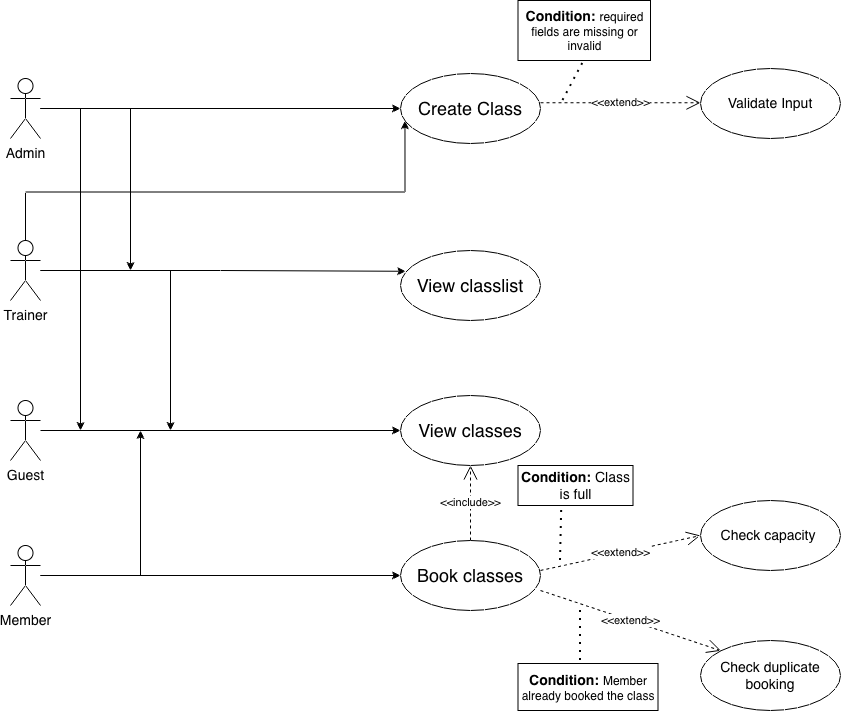

The diagram above was exported from draw.io. Its source (the exported page's mxGraphModel, read from the mxfile embedded in the PNG):
<mxGraphModel dx="1261" dy="859" grid="1" gridSize="10" guides="1" tooltips="1" connect="1" arrows="1" fold="1" page="1" pageScale="1" pageWidth="1169" pageHeight="826" math="0" shadow="0">
  <root>
    <mxCell id="0" />
    <mxCell id="1" parent="0" />
    <mxCell id="T-g1OIO7oW91t_DnzFu4-1" parent="1" style="shape=umlActor;verticalLabelPosition=bottom;verticalAlign=top;html=1;" value="&lt;span style=&quot;font-size: 14px;&quot;&gt;Guest&lt;/span&gt;" vertex="1">
      <mxGeometry height="60" width="30" x="180" y="460" as="geometry" />
    </mxCell>
    <mxCell id="T-g1OIO7oW91t_DnzFu4-50" edge="1" parent="1" source="T-g1OIO7oW91t_DnzFu4-2" style="edgeStyle=orthogonalEdgeStyle;rounded=0;orthogonalLoop=1;jettySize=auto;html=1;">
      <mxGeometry relative="1" as="geometry">
        <mxPoint x="340" y="490" as="targetPoint" />
      </mxGeometry>
    </mxCell>
    <mxCell id="T-g1OIO7oW91t_DnzFu4-2" parent="1" style="shape=umlActor;verticalLabelPosition=bottom;verticalAlign=top;html=1;" value="&lt;font style=&quot;font-size: 14px;&quot;&gt;Trainer&lt;/font&gt;" vertex="1">
      <mxGeometry height="60" width="30" x="180" y="300" as="geometry" />
    </mxCell>
    <mxCell id="T-g1OIO7oW91t_DnzFu4-51" edge="1" parent="1" source="T-g1OIO7oW91t_DnzFu4-3" style="edgeStyle=orthogonalEdgeStyle;rounded=0;orthogonalLoop=1;jettySize=auto;html=1;">
      <mxGeometry relative="1" as="geometry">
        <mxPoint x="250" y="490" as="targetPoint" />
      </mxGeometry>
    </mxCell>
    <mxCell id="T-g1OIO7oW91t_DnzFu4-52" edge="1" parent="1" source="T-g1OIO7oW91t_DnzFu4-3" style="edgeStyle=orthogonalEdgeStyle;rounded=0;orthogonalLoop=1;jettySize=auto;html=1;">
      <mxGeometry relative="1" as="geometry">
        <mxPoint x="300" y="330" as="targetPoint" />
      </mxGeometry>
    </mxCell>
    <mxCell id="T-g1OIO7oW91t_DnzFu4-3" parent="1" style="shape=umlActor;verticalLabelPosition=bottom;verticalAlign=top;html=1;" value="&lt;font style=&quot;font-size: 14px;&quot;&gt;Admin&lt;/font&gt;" vertex="1">
      <mxGeometry height="60" width="30" x="180" y="138" as="geometry" />
    </mxCell>
    <mxCell id="T-g1OIO7oW91t_DnzFu4-48" edge="1" parent="1" source="T-g1OIO7oW91t_DnzFu4-5" style="edgeStyle=orthogonalEdgeStyle;rounded=0;orthogonalLoop=1;jettySize=auto;html=1;">
      <mxGeometry relative="1" as="geometry">
        <mxPoint x="310" y="490" as="targetPoint" />
      </mxGeometry>
    </mxCell>
    <mxCell id="T-g1OIO7oW91t_DnzFu4-67" edge="1" parent="1" source="T-g1OIO7oW91t_DnzFu4-5" style="edgeStyle=orthogonalEdgeStyle;rounded=0;orthogonalLoop=1;jettySize=auto;html=1;" target="T-g1OIO7oW91t_DnzFu4-62">
      <mxGeometry relative="1" as="geometry" />
    </mxCell>
    <mxCell id="T-g1OIO7oW91t_DnzFu4-5" parent="1" style="shape=umlActor;verticalLabelPosition=bottom;verticalAlign=top;html=1;" value="&lt;div&gt;&lt;span style=&quot;font-size: 14px;&quot;&gt;Member&lt;/span&gt;&lt;/div&gt;" vertex="1">
      <mxGeometry height="60" width="30" x="180" y="605" as="geometry" />
    </mxCell>
    <mxCell id="T-g1OIO7oW91t_DnzFu4-57" parent="1" style="ellipse;whiteSpace=wrap;html=1;" value="&lt;font style=&quot;font-size: 18px;&quot;&gt;Create Class&lt;/font&gt;" vertex="1">
      <mxGeometry height="70" width="140" x="570" y="133" as="geometry" />
    </mxCell>
    <mxCell id="T-g1OIO7oW91t_DnzFu4-58" parent="1" style="ellipse;whiteSpace=wrap;html=1;" value="&lt;font style=&quot;font-size: 18px;&quot;&gt;View classlist&lt;/font&gt;" vertex="1">
      <mxGeometry height="70" width="140" x="570" y="310" as="geometry" />
    </mxCell>
    <mxCell id="T-g1OIO7oW91t_DnzFu4-61" parent="1" style="ellipse;whiteSpace=wrap;html=1;" value="&lt;font style=&quot;font-size: 18px;&quot;&gt;View classes&lt;/font&gt;" vertex="1">
      <mxGeometry height="70" width="140" x="570" y="455" as="geometry" />
    </mxCell>
    <mxCell id="T-g1OIO7oW91t_DnzFu4-62" parent="1" style="ellipse;whiteSpace=wrap;html=1;" value="&lt;font style=&quot;font-size: 18px;&quot;&gt;Book classes&lt;/font&gt;" vertex="1">
      <mxGeometry height="70" width="140" x="570" y="600" as="geometry" />
    </mxCell>
    <mxCell id="T-g1OIO7oW91t_DnzFu4-21" edge="1" parent="1" source="T-g1OIO7oW91t_DnzFu4-3" style="edgeStyle=orthogonalEdgeStyle;rounded=0;orthogonalLoop=1;jettySize=auto;html=1;" target="T-g1OIO7oW91t_DnzFu4-57">
      <mxGeometry relative="1" as="geometry">
        <mxPoint x="380" y="168" as="targetPoint" />
      </mxGeometry>
    </mxCell>
    <mxCell id="T-g1OIO7oW91t_DnzFu4-23" edge="1" parent="1" source="T-g1OIO7oW91t_DnzFu4-2" style="edgeStyle=orthogonalEdgeStyle;rounded=0;orthogonalLoop=1;jettySize=auto;html=1;exitX=0.5;exitY=0;exitDx=0;exitDy=0;exitPerimeter=0;entryX=0.032;entryY=0.675;entryDx=0;entryDy=0;entryPerimeter=0;" target="T-g1OIO7oW91t_DnzFu4-57">
      <mxGeometry relative="1" as="geometry">
        <mxPoint x="382.24" y="180.46000000000004" as="targetPoint" />
      </mxGeometry>
    </mxCell>
    <mxCell id="T-g1OIO7oW91t_DnzFu4-33" edge="1" parent="1" source="T-g1OIO7oW91t_DnzFu4-1" style="edgeStyle=orthogonalEdgeStyle;rounded=0;orthogonalLoop=1;jettySize=auto;html=1;" target="T-g1OIO7oW91t_DnzFu4-61">
      <mxGeometry relative="1" as="geometry">
        <mxPoint x="379.99999999999704" y="490" as="targetPoint" />
      </mxGeometry>
    </mxCell>
    <mxCell id="T-g1OIO7oW91t_DnzFu4-69" edge="1" parent="1" source="T-g1OIO7oW91t_DnzFu4-2" style="edgeStyle=orthogonalEdgeStyle;rounded=0;orthogonalLoop=1;jettySize=auto;html=1;entryX=0.037;entryY=0.297;entryDx=0;entryDy=0;entryPerimeter=0;" target="T-g1OIO7oW91t_DnzFu4-58">
      <mxGeometry relative="1" as="geometry" />
    </mxCell>
    <mxCell id="T-g1OIO7oW91t_DnzFu4-70" parent="1" style="ellipse;whiteSpace=wrap;html=1;" value="&lt;font style=&quot;font-size: 14px;&quot;&gt;Validate Input&lt;/font&gt;" vertex="1">
      <mxGeometry height="70" width="140" x="870" y="128" as="geometry" />
    </mxCell>
    <mxCell id="T-g1OIO7oW91t_DnzFu4-71" edge="1" parent="1" style="endArrow=open;endSize=12;dashed=1;html=1;rounded=0;" value="&amp;lt;&amp;lt;extend&amp;gt;&amp;gt;">
      <mxGeometry relative="1" width="160" as="geometry">
        <mxPoint x="710" y="162.29000000000002" as="sourcePoint" />
        <mxPoint x="870" y="162.29000000000002" as="targetPoint" />
      </mxGeometry>
    </mxCell>
    <mxCell id="T-g1OIO7oW91t_DnzFu4-104" parent="1" style="html=1;whiteSpace=wrap;" value="&lt;font style=&quot;font-size: 14px;&quot;&gt;&lt;b&gt;Condition: &lt;/b&gt;Class is full&lt;/font&gt;" vertex="1">
      <mxGeometry height="40" width="115" x="687.5" y="525" as="geometry" />
    </mxCell>
    <mxCell id="T-g1OIO7oW91t_DnzFu4-106" parent="1" style="ellipse;whiteSpace=wrap;html=1;" value="&lt;font style=&quot;font-size: 14px;&quot;&gt;Check capacity&amp;nbsp;&lt;/font&gt;" vertex="1">
      <mxGeometry height="70" width="140" x="870" y="560" as="geometry" />
    </mxCell>
    <mxCell id="T-g1OIO7oW91t_DnzFu4-110" parent="1" style="html=1;whiteSpace=wrap;" value="&lt;font style=&quot;&quot;&gt;&lt;span style=&quot;font-weight: bold; font-size: 14px;&quot;&gt;Condition: &lt;/span&gt;&lt;font style=&quot;font-size: 12px;&quot;&gt;Member already booked the class&lt;/font&gt;&lt;/font&gt;" vertex="1">
      <mxGeometry height="47" width="140" x="687.5" y="723" as="geometry" />
    </mxCell>
    <mxCell id="T-g1OIO7oW91t_DnzFu4-112" parent="1" style="ellipse;whiteSpace=wrap;html=1;" value="&lt;font style=&quot;font-size: 14px;&quot;&gt;Check duplicate booking&lt;/font&gt;" vertex="1">
      <mxGeometry height="70" width="140" x="870" y="700" as="geometry" />
    </mxCell>
    <mxCell id="T-g1OIO7oW91t_DnzFu4-118" edge="1" parent="1" style="endArrow=open;endSize=12;dashed=1;html=1;rounded=0;entryX=0;entryY=0.5;entryDx=0;entryDy=0;" target="T-g1OIO7oW91t_DnzFu4-106" value="&amp;lt;&amp;lt;extend&amp;gt;&amp;gt;">
      <mxGeometry relative="1" width="160" as="geometry">
        <mxPoint x="710" y="630" as="sourcePoint" />
        <mxPoint x="860" y="600" as="targetPoint" />
      </mxGeometry>
    </mxCell>
    <mxCell id="T-g1OIO7oW91t_DnzFu4-119" edge="1" parent="1" source="T-g1OIO7oW91t_DnzFu4-62" style="endArrow=open;endSize=12;dashed=1;html=1;rounded=0;entryX=0;entryY=0;entryDx=0;entryDy=0;exitX=1;exitY=0.714;exitDx=0;exitDy=0;exitPerimeter=0;" target="T-g1OIO7oW91t_DnzFu4-112" value="&amp;lt;&amp;lt;extend&amp;gt;&amp;gt;">
      <mxGeometry relative="1" width="160" as="geometry">
        <mxPoint x="710" y="700" as="sourcePoint" />
        <mxPoint x="870" y="710" as="targetPoint" />
      </mxGeometry>
    </mxCell>
    <mxCell id="T-g1OIO7oW91t_DnzFu4-122" edge="1" parent="1" style="endArrow=none;dashed=1;html=1;dashPattern=1 3;strokeWidth=2;rounded=0;entryX=0.38;entryY=1.089;entryDx=0;entryDy=0;entryPerimeter=0;" target="T-g1OIO7oW91t_DnzFu4-104" value="">
      <mxGeometry height="50" relative="1" width="50" as="geometry">
        <mxPoint x="730" y="620" as="sourcePoint" />
        <mxPoint x="780" y="570" as="targetPoint" />
      </mxGeometry>
    </mxCell>
    <mxCell id="T-g1OIO7oW91t_DnzFu4-123" edge="1" parent="1" style="endArrow=none;dashed=1;html=1;dashPattern=1 3;strokeWidth=2;rounded=0;" value="">
      <mxGeometry height="50" relative="1" width="50" as="geometry">
        <mxPoint x="750" y="720" as="sourcePoint" />
        <mxPoint x="750" y="665" as="targetPoint" />
      </mxGeometry>
    </mxCell>
    <mxCell id="T-g1OIO7oW91t_DnzFu4-131" edge="1" parent="1" style="endArrow=open;endSize=12;dashed=1;html=1;rounded=0;entryX=0.5;entryY=1;entryDx=0;entryDy=0;" target="T-g1OIO7oW91t_DnzFu4-61" value="&amp;lt;&amp;lt;include&amp;gt;&amp;gt;">
      <mxGeometry relative="1" width="160" as="geometry">
        <mxPoint x="640" y="600" as="sourcePoint" />
        <mxPoint x="800" y="600" as="targetPoint" />
      </mxGeometry>
    </mxCell>
    <mxCell id="T-g1OIO7oW91t_DnzFu4-132" parent="1" style="html=1;whiteSpace=wrap;" value="&lt;font style=&quot;font-size: 14px;&quot;&gt;&lt;b&gt;Condition:&amp;nbsp;&lt;/b&gt;&lt;/font&gt;required fields are missing or invalid" vertex="1">
      <mxGeometry height="60" width="132.5" x="687.5" y="60" as="geometry" />
    </mxCell>
    <mxCell id="T-g1OIO7oW91t_DnzFu4-133" edge="1" parent="1" style="endArrow=none;dashed=1;html=1;dashPattern=1 3;strokeWidth=2;rounded=0;entryX=0.5;entryY=1;entryDx=0;entryDy=0;" target="T-g1OIO7oW91t_DnzFu4-132" value="">
      <mxGeometry height="50" relative="1" width="50" as="geometry">
        <mxPoint x="732.5" y="160" as="sourcePoint" />
        <mxPoint x="782.5" y="110" as="targetPoint" />
      </mxGeometry>
    </mxCell>
  </root>
</mxGraphModel>